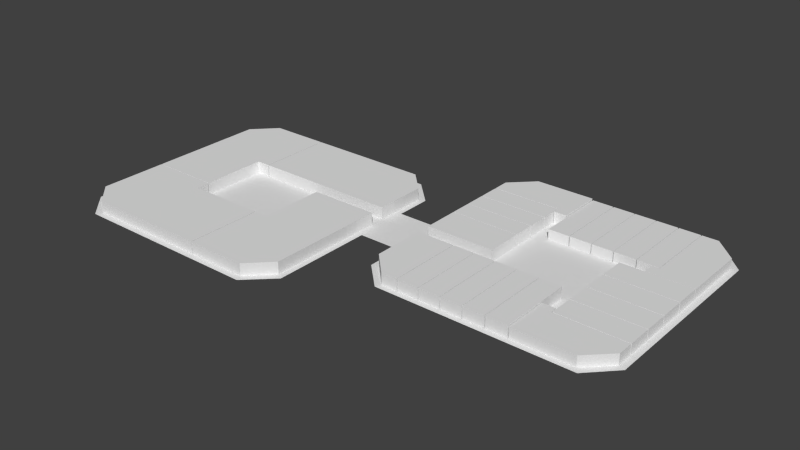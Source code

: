 # Source: block3_1.blend  (saved by Blender 2.75.0; exported with 4.5.12 LTS)
import bpy
from mathutils import Matrix  # noqa: F401  (used for matrix-valued properties, if any)

bpy.ops.wm.read_factory_settings(use_empty=True)
scene = bpy.context.scene
scene.name = 'Scene'

# ---- collections
col_collection_1 = bpy.data.collections.new('Collection 1'); scene.collection.children.link(col_collection_1)

# ---- world
world_world = bpy.data.worlds.new('World'); scene.world = world_world
world_world.color = (0.05088, 0.05088, 0.05088)
world_world.use_sun_shadow = False
world_world.sun_shadow_jitter_overblur = 0.0
world_world.cycles.sampling_method = 'MANUAL'
world_world.cycles.sample_map_resolution = 256

# ---- meshes
me_plane_026 = bpy.data.meshes.new('Plane.026')
me_plane_026.from_pydata([(-4.563, -6.866, 0.0), (1.189, -6.866, 0.0), (-4.563, 1.088, 0.0), (1.189, 1.088, 0.0), (-1.24, -10.26, 0.0), (1.189, -10.26, 0.0), (1.344, -6.866, 0.0), (1.344, 1.088, 0.0), (1.344, -10.26, 0.0), (4.511, -6.866, 0.0), (4.511, 1.088, 0.0), (4.511, -10.26, 0.0), (4.647, -6.866, 0.0), (4.647, 1.088, 0.0), (4.647, -10.26, 0.0), (7.79, -6.866, 0.0), (7.79, 1.088, 0.0), (7.79, -10.26, 0.0), (7.944, -6.866, 0.0), (7.944, 1.088, 0.0), (7.944, -10.26, 0.0), (11.11, -6.866, 0.0), (11.11, 1.088, 0.0), (11.11, -10.26, 0.0), (11.24, -6.866, 0.0), (11.24, 1.088, 0.0), (11.24, -10.26, 0.0), (14.36, -6.866, 0.0), (14.36, 1.088, 0.0), (14.36, -10.26, 0.0), (14.54, -6.866, 0.0), (14.54, 1.088, 0.0), (14.54, -10.26, 0.0), (17.71, -6.866, 0.0), (17.71, 1.088, 0.0), (17.71, -10.26, 0.0), (-4.563, -6.866, 1.77), (1.189, -6.866, 1.77), (-4.563, 1.088, 1.77), (1.189, 1.088, 1.77), (-1.24, -10.26, 1.77), (1.189, -10.26, 1.77), (1.344, -6.866, 1.77), (1.344, 1.088, 1.77), (1.344, -10.26, 1.77), (4.511, -6.866, 1.77), (4.511, 1.088, 1.77), (4.511, -10.26, 1.77), (4.647, -6.866, 1.77), (4.647, 1.088, 1.77), (4.647, -10.26, 1.77), (7.79, -6.866, 1.77), (7.79, 1.088, 1.77), (7.79, -10.26, 1.77), (7.944, -6.866, 1.77), (7.944, 1.088, 1.77), (7.944, -10.26, 1.77), (11.11, -6.866, 1.77), (11.11, 1.088, 1.77), (11.11, -10.26, 1.77), (11.24, -6.866, 1.77), (11.24, 1.088, 1.77), (11.24, -10.26, 1.77), (14.36, -6.866, 1.77), (14.36, 1.088, 1.77), (14.36, -10.26, 1.77), (14.54, -6.866, 1.77), (14.54, 1.088, 1.77), (14.54, -10.26, 1.77), (17.71, -6.866, 1.77), (17.71, 1.088, 1.77), (17.71, -10.26, 1.77)], [], [(0, 2, 3, 1), (1, 5, 4, 0), (37, 36, 40, 41), (36, 37, 39, 38), (6, 9, 11, 8), (7, 10, 9, 6), (42, 44, 47, 45), (43, 42, 45, 46), (12, 15, 17, 14), (13, 16, 15, 12), (49, 48, 51, 52), (48, 50, 53, 51), (18, 21, 23, 20), (19, 22, 21, 18), (54, 56, 59, 57), (55, 54, 57, 58), (24, 27, 29, 26), (25, 28, 27, 24), (60, 62, 65, 63), (61, 60, 63, 64), (30, 33, 35, 32), (31, 34, 33, 30), (66, 68, 71, 69), (67, 66, 69, 70), (4, 5, 41, 40), (12, 14, 50, 48), (0, 4, 40, 36), (21, 22, 58, 57), (28, 25, 61, 64), (5, 1, 37, 41), (23, 21, 57, 59), (31, 30, 66, 67), (7, 6, 42, 43), (20, 23, 59, 56), (30, 32, 68, 66), (6, 8, 44, 42), (15, 16, 52, 51), (22, 19, 55, 58), (17, 15, 51, 53), (25, 24, 60, 61), (14, 17, 53, 50), (24, 26, 62, 60), (33, 34, 70, 69), (9, 10, 46, 45), (16, 13, 49, 52), (35, 33, 69, 71), (11, 9, 45, 47), (2, 0, 36, 38), (19, 18, 54, 55), (32, 35, 71, 68), (8, 11, 47, 44), (18, 20, 56, 54), (27, 28, 64, 63), (1, 3, 39, 37), (34, 31, 67, 70), (10, 7, 43, 46), (29, 27, 63, 65), (3, 2, 38, 39), (13, 12, 48, 49), (26, 29, 65, 62)])
me_plane_026.use_remesh_preserve_volume = False
me_plane_026.use_remesh_preserve_attributes = False
me_plane_026.use_mirror_vertex_groups = False
me_plane_026.update()
me_plane_027 = bpy.data.meshes.new('Plane.027')
me_plane_027.from_pydata([(-1.0, -0.1105, 0.0), (0.8597, -0.1105, 0.0), (-1.0, 1.0, 0.0), (0.8597, 1.0, 0.0), (-1.0, -5.866, 0.0), (0.8597, -5.866, 0.0), (8.011, -0.1105, 0.0), (8.011, -5.866, 0.0), (11.38, -0.1105, 0.0), (11.38, -2.523, 0.0), (1.007, 0.05625, 4.545e-06), (11.39, 0.05625, 4.545e-06), (1.007, 3.713, 4.545e-06), (11.39, 3.713, 4.545e-06), (1.007, 3.848, 4.545e-06), (11.39, 3.848, 4.545e-06), (1.007, 7.492, 4.545e-06), (11.39, 7.492, 4.545e-06), (1.007, 7.635, 4.545e-06), (11.39, 7.635, 4.545e-06), (1.007, 11.42, 4.545e-06), (11.39, 11.42, 4.545e-06), (1.007, 11.56, 4.545e-06), (11.39, 11.56, 4.545e-06), (1.007, 15.4, 4.545e-06), (11.39, 15.4, 4.545e-06), (-1.0, -0.1105, 1.596), (0.8597, -0.1105, 1.596), (-1.0, 1.0, 1.596), (0.8597, 1.0, 1.596), (-1.0, -5.866, 1.596), (0.8597, -5.866, 1.596), (8.011, -0.1105, 1.596), (8.011, -5.866, 1.596), (11.38, -0.1105, 1.596), (11.38, -2.523, 1.596), (1.007, 0.05625, 1.596), (11.39, 0.05625, 1.596), (1.007, 3.713, 1.596), (11.39, 3.713, 1.596), (1.007, 3.848, 1.596), (11.39, 3.848, 1.596), (1.007, 7.492, 1.596), (11.39, 7.492, 1.596), (1.007, 7.635, 1.596), (11.39, 7.635, 1.596), (1.007, 11.42, 1.596), (11.39, 11.42, 1.596), (1.007, 11.56, 1.596), (11.39, 11.56, 1.596), (1.007, 15.4, 1.596), (11.39, 15.4, 1.596)], [], [(0, 2, 3, 1), (1, 5, 4, 0), (1, 6, 7, 5), (6, 8, 9, 7), (10, 12, 13, 11), (27, 31, 33, 32), (14, 16, 17, 15), (27, 26, 30, 31), (18, 20, 21, 19), (26, 27, 29, 28), (22, 24, 25, 23), (32, 33, 35, 34), (36, 37, 39, 38), (40, 41, 43, 42), (44, 45, 47, 46), (48, 49, 51, 50), (14, 15, 41, 40), (25, 24, 50, 51), (9, 8, 34, 35), (3, 2, 28, 29), (23, 25, 51, 49), (7, 9, 35, 33), (21, 20, 46, 47), (4, 5, 31, 30), (24, 22, 48, 50), (8, 6, 32, 34), (19, 21, 47, 45), (0, 4, 30, 26), (17, 16, 42, 43), (12, 10, 36, 38), (20, 18, 44, 46), (15, 17, 43, 41), (10, 11, 37, 36), (22, 23, 49, 48), (16, 14, 40, 42), (2, 0, 26, 28), (11, 13, 39, 37), (5, 7, 33, 31), (18, 19, 45, 44), (13, 12, 38, 39), (6, 1, 27, 32), (1, 3, 29, 27)])
me_plane_027.use_remesh_preserve_volume = False
me_plane_027.use_remesh_preserve_attributes = False
me_plane_027.use_mirror_vertex_groups = False
me_plane_027.update()
me_plane_028 = bpy.data.meshes.new('Plane.028')
me_plane_028.from_pydata([(-1.0, -0.8384, 0.0), (0.1181, -0.8384, 0.0), (-1.0, 1.0, 0.0), (0.1181, 1.0, 0.0), (5.88, -0.8384, 0.0), (5.88, 1.0, 0.0), (5.88, 9.141, 0.0), (0.1181, 9.141, 0.0), (2.519, 12.52, 0.0), (0.1181, 12.52, 0.0), (-3.175, 1.161, -1.998e-06), (-0.0268, 1.161, -1.998e-06), (-3.175, 12.54, -1.998e-06), (-0.0268, 12.54, -1.998e-06), (-3.335, 1.161, -1.998e-06), (-3.335, 12.54, -1.998e-06), (-6.505, 1.161, -1.998e-06), (-6.505, 12.54, -1.998e-06), (-6.641, 1.161, -1.998e-06), (-6.641, 12.54, -1.998e-06), (-9.764, 1.161, -1.998e-06), (-9.764, 12.54, -1.998e-06), (-9.898, 1.161, -1.998e-06), (-9.898, 12.54, -1.998e-06), (-13.07, 1.161, -1.998e-06), (-13.07, 12.54, -1.998e-06), (-13.23, 1.161, -1.998e-06), (-13.23, 12.54, -1.998e-06), (-16.38, 1.161, -1.998e-06), (-16.38, 12.54, -1.998e-06), (-1.0, -0.8384, 1.515), (0.1181, -0.8384, 1.515), (-1.0, 1.0, 1.515), (0.1181, 1.0, 1.515), (5.88, -0.8384, 1.515), (5.88, 1.0, 1.515), (5.88, 9.141, 1.515), (0.1181, 9.141, 1.515), (2.519, 12.52, 1.515), (0.1181, 12.52, 1.515), (-3.175, 1.161, 1.515), (-0.0268, 1.161, 1.515), (-3.175, 12.54, 1.515), (-0.0268, 12.54, 1.515), (-3.335, 1.161, 1.515), (-3.335, 12.54, 1.515), (-6.505, 1.161, 1.515), (-6.505, 12.54, 1.515), (-6.641, 1.161, 1.515), (-6.641, 12.54, 1.515), (-9.764, 1.161, 1.515), (-9.764, 12.54, 1.515), (-9.898, 1.161, 1.515), (-9.898, 12.54, 1.515), (-13.07, 1.161, 1.515), (-13.07, 12.54, 1.515), (-13.23, 1.161, 1.515), (-13.23, 12.54, 1.515), (-16.38, 1.161, 1.515), (-16.38, 12.54, 1.515)], [], [(0, 2, 3, 1), (3, 5, 4, 1), (3, 7, 6, 5), (7, 9, 8, 6), (10, 12, 13, 11), (30, 31, 33, 32), (14, 16, 17, 15), (33, 31, 34, 35), (18, 20, 21, 19), (33, 35, 36, 37), (22, 24, 25, 23), (37, 36, 38, 39), (26, 28, 29, 27), (40, 41, 43, 42), (44, 45, 47, 46), (48, 49, 51, 50), (52, 53, 55, 54), (56, 57, 59, 58), (13, 12, 42, 43), (3, 2, 32, 33), (14, 15, 45, 44), (4, 5, 35, 34), (1, 4, 34, 31), (25, 24, 54, 55), (23, 25, 55, 53), (17, 16, 46, 47), (7, 3, 33, 37), (24, 22, 52, 54), (15, 17, 47, 45), (5, 6, 36, 35), (26, 27, 57, 56), (16, 14, 44, 46), (18, 19, 49, 48), (8, 9, 39, 38), (6, 8, 38, 36), (29, 28, 58, 59), (9, 7, 37, 39), (27, 29, 59, 57), (21, 20, 50, 51), (12, 10, 40, 42), (28, 26, 56, 58), (2, 0, 30, 32), (19, 21, 51, 49), (10, 11, 41, 40), (0, 1, 31, 30), (20, 18, 48, 50), (11, 13, 43, 41), (22, 23, 53, 52)])
me_plane_028.use_remesh_preserve_volume = False
me_plane_028.use_remesh_preserve_attributes = False
me_plane_028.use_mirror_vertex_groups = False
me_plane_028.update()
me_plane_029 = bpy.data.meshes.new('Plane.029')
me_plane_029.from_pydata([(0.3904, -1.567, 0.0), (2.243, -1.567, 0.0), (0.3904, -0.4437, 0.0), (2.243, -0.4437, 0.0), (0.3904, 5.311, 0.0), (2.243, 5.311, 0.0), (-6.726, -0.4437, 0.0), (-6.726, 5.311, 0.0), (-10.13, -0.4437, 0.0), (-10.13, 1.927, 0.0), (-10.13, -3.763, 3.843e-05), (0.2877, -3.763, 3.843e-05), (-10.13, -0.6305, 3.843e-05), (0.2877, -0.6305, 3.843e-05), (-10.13, -3.92, 3.843e-05), (0.2877, -3.92, 3.843e-05), (-10.13, -7.081, 3.843e-05), (0.2877, -7.081, 3.843e-05), (-10.13, -7.219, 3.843e-05), (0.2877, -7.219, 3.843e-05), (-10.13, -10.36, 3.843e-05), (0.2877, -10.36, 3.843e-05), (-10.13, -10.49, 3.843e-05), (0.2877, -10.49, 3.843e-05), (-10.13, -15.99, 3.843e-05), (0.2877, -15.99, 3.843e-05), (0.3904, -1.567, 1.75), (2.243, -1.567, 1.75), (0.3904, -0.4437, 1.75), (2.243, -0.4437, 1.75), (0.3904, 5.311, 1.75), (2.243, 5.311, 1.75), (-6.726, -0.4437, 1.75), (-6.726, 5.311, 1.75), (-10.13, -0.4437, 1.75), (-10.13, 1.927, 1.75), (-10.13, -3.763, 1.75), (0.2877, -3.763, 1.75), (-10.13, -0.6305, 1.75), (0.2877, -0.6305, 1.75), (-10.13, -3.92, 1.75), (0.2877, -3.92, 1.75), (-10.13, -7.081, 1.75), (0.2877, -7.081, 1.75), (-10.13, -7.219, 1.75), (0.2877, -7.219, 1.75), (-10.13, -10.36, 1.75), (0.2877, -10.36, 1.75), (-10.13, -10.49, 1.75), (0.2877, -10.49, 1.75), (-10.13, -15.99, 1.75), (0.2877, -15.99, 1.75)], [], [(0, 2, 3, 1), (2, 4, 5, 3), (2, 6, 7, 4), (6, 8, 9, 7), (10, 12, 13, 11), (26, 27, 29, 28), (15, 17, 16, 14), (28, 29, 31, 30), (19, 21, 20, 18), (28, 30, 33, 32), (23, 25, 24, 22), (32, 33, 35, 34), (36, 37, 39, 38), (41, 40, 42, 43), (45, 44, 46, 47), (49, 48, 50, 51), (7, 9, 35, 33), (20, 21, 47, 46), (5, 4, 30, 31), (25, 23, 49, 51), (8, 6, 32, 34), (18, 20, 46, 44), (3, 5, 31, 29), (16, 17, 43, 42), (12, 10, 36, 38), (21, 19, 45, 47), (14, 16, 42, 40), (10, 11, 37, 36), (23, 22, 48, 49), (17, 15, 41, 43), (2, 0, 26, 28), (11, 13, 39, 37), (4, 7, 33, 30), (19, 18, 44, 45), (0, 1, 27, 26), (13, 12, 38, 39), (6, 2, 28, 32), (1, 3, 29, 27), (15, 14, 40, 41), (24, 25, 51, 50), (9, 8, 34, 35), (22, 24, 50, 48)])
me_plane_029.use_remesh_preserve_volume = False
me_plane_029.use_remesh_preserve_attributes = False
me_plane_029.use_mirror_vertex_groups = False
me_plane_029.update()
me_plane_030 = bpy.data.meshes.new('Plane.030')
me_plane_030.from_pydata([(-1.0, -8.91, 0.0), (9.353, -8.91, 0.0), (-1.0, 1.0, 0.0), (9.353, 1.0, 0.0), (-1.0, -16.87, 0.0), (9.353, -16.87, 0.0), (-1.0, -20.25, 0.0), (5.964, -20.25, 0.0), (-3.01, -8.91, 0.0), (-3.01, -16.87, 0.0), (-3.01, -20.25, 0.0), (-3.173, -8.91, 0.0), (-3.173, -16.87, 0.0), (-3.173, -20.25, 0.0), (-15.04, -8.91, 0.0), (-15.04, -16.87, 0.0), (-15.04, -20.25, 0.0), (-22.0, -8.91, 0.0), (-22.0, -16.87, 0.0), (-22.0, -20.25, 0.0), (-25.42, -8.91, 0.0), (-25.42, -13.64, 0.0), (-25.42, -17.02, 0.0), (-15.04, -6.884, 0.0), (-22.0, -6.884, 0.0), (-25.42, -6.884, 0.0), (-15.04, -6.746, 0.0), (-22.0, -6.746, 0.0), (-25.42, -6.746, 0.0), (-15.04, 3.123, 0.0), (-22.0, 3.123, 0.0), (-25.42, 3.123, 0.0), (-15.04, 11.06, 0.0), (-22.0, 11.06, 0.0), (-25.42, 11.06, 0.0), (-15.04, 14.53, 0.0), (-18.61, 14.53, 0.0), (-22.03, 14.53, 0.0), (-13.01, 3.123, 0.0), (-13.01, 11.06, 0.0), (-13.01, 14.53, 0.0), (-12.87, 3.123, 0.0), (-12.87, 11.06, 0.0), (-12.87, 14.53, 0.0), (5.988, 3.123, 0.0), (5.988, 11.06, 0.0), (5.988, 14.53, 0.0), (9.324, 3.123, 0.0), (9.324, 7.662, 0.0), (9.324, 11.13, 0.0), (-1.0, -8.91, 1.835), (9.353, -8.91, 1.835), (-1.0, 1.0, 1.835), (9.353, 1.0, 1.835), (-1.0, -16.87, 1.835), (9.353, -16.87, 1.835), (-1.0, -20.25, 1.835), (5.964, -20.25, 1.835), (-3.01, -8.91, 1.835), (-3.01, -16.87, 1.835), (-3.01, -20.25, 1.835), (-3.173, -8.91, 1.835), (-3.173, -16.87, 1.835), (-3.173, -20.25, 1.835), (-15.04, -8.91, 1.835), (-15.04, -16.87, 1.835), (-15.04, -20.25, 1.835), (-22.0, -8.91, 1.835), (-22.0, -16.87, 1.835), (-22.0, -20.25, 1.835), (-25.42, -8.91, 1.835), (-25.42, -13.64, 1.835), (-25.42, -17.02, 1.835), (-15.04, -6.884, 1.835), (-22.0, -6.884, 1.835), (-25.42, -6.884, 1.835), (-15.04, -6.746, 1.835), (-22.0, -6.746, 1.835), (-25.42, -6.746, 1.835), (-15.04, 3.123, 1.835), (-22.0, 3.123, 1.835), (-25.42, 3.123, 1.835), (-15.04, 11.06, 1.835), (-22.0, 11.06, 1.835), (-25.42, 11.06, 1.835), (-15.04, 14.53, 1.835), (-18.61, 14.53, 1.835), (-22.03, 14.53, 1.835), (-13.01, 3.123, 1.835), (-13.01, 11.06, 1.835), (-13.01, 14.53, 1.835), (-12.87, 3.123, 1.835), (-12.87, 11.06, 1.835), (-12.87, 14.53, 1.835), (5.988, 3.123, 1.835), (5.988, 11.06, 1.835), (5.988, 14.53, 1.835), (9.324, 3.123, 1.835), (9.324, 7.662, 1.835), (9.324, 11.13, 1.835)], [], [(0, 2, 3, 1), (1, 5, 4, 0), (5, 7, 6, 4), (6, 10, 9, 4), (4, 9, 8, 0), (50, 51, 53, 52), (36, 33, 34, 37), (13, 16, 15, 12), (12, 15, 14, 11), (16, 19, 18, 15), (15, 18, 17, 14), (19, 22, 21, 18), (18, 21, 20, 17), (20, 25, 24, 17), (17, 24, 23, 14), (51, 50, 54, 55), (56, 54, 59, 60), (28, 31, 30, 27), (27, 30, 29, 26), (31, 34, 33, 30), (30, 33, 32, 29), (55, 54, 56, 57), (33, 36, 35, 32), (35, 40, 39, 32), (32, 39, 38, 29), (86, 87, 84, 83), (54, 50, 58, 59), (43, 46, 45, 42), (42, 45, 44, 41), (46, 49, 48, 45), (45, 48, 47, 44), (63, 62, 65, 66), (62, 61, 64, 65), (66, 65, 68, 69), (65, 64, 67, 68), (69, 68, 71, 72), (68, 67, 70, 71), (70, 67, 74, 75), (67, 64, 73, 74), (78, 77, 80, 81), (77, 76, 79, 80), (81, 80, 83, 84), (80, 79, 82, 83), (83, 82, 85, 86), (85, 82, 89, 90), (82, 79, 88, 89), (93, 92, 95, 96), (92, 91, 94, 95), (96, 95, 98, 99), (95, 94, 97, 98), (24, 25, 75, 74), (40, 35, 85, 90), (16, 13, 63, 66), (8, 9, 59, 58), (29, 38, 88, 79), (11, 14, 64, 61), (49, 46, 96, 99), (9, 10, 60, 59), (25, 20, 70, 75), (42, 41, 91, 92), (44, 47, 97, 94), (14, 23, 73, 64), (43, 42, 92, 93), (34, 31, 81, 84), (10, 6, 56, 60), (27, 26, 76, 77), (2, 0, 50, 52), (0, 8, 58, 50), (28, 27, 77, 78), (19, 16, 66, 69), (35, 36, 86, 85), (12, 11, 61, 62), (1, 3, 53, 51), (13, 12, 62, 63), (3, 2, 52, 53), (20, 21, 71, 70), (21, 22, 72, 71), (37, 34, 84, 87), (36, 37, 87, 86), (46, 43, 93, 96), (5, 1, 51, 55), (22, 19, 69, 72), (38, 39, 89, 88), (41, 44, 94, 91), (6, 7, 57, 56), (39, 40, 90, 89), (31, 28, 78, 81), (47, 48, 98, 97), (23, 24, 74, 73), (26, 29, 79, 76), (48, 49, 99, 98), (7, 5, 55, 57)])
me_plane_030.use_remesh_preserve_volume = False
me_plane_030.use_remesh_preserve_attributes = False
me_plane_030.use_mirror_vertex_groups = False
me_plane_030.update()
me_plane_040 = bpy.data.meshes.new('Plane.040')
me_plane_040.from_pydata([(-18.37, -0.318, 0.0), (10.47, -0.318, 0.0), (-18.37, 36.4, 0.0), (10.47, 36.4, 0.0), (14.44, 3.479, 0.0), (14.44, 32.45, 0.0), (-22.28, 3.577, 0.0), (-22.28, 32.62, 0.0), (14.44, 18.73, 0.0), (14.44, 27.03, 0.0), (20.85, 18.73, 0.0), (20.85, 27.03, 0.0), (57.58, 18.73, 0.0), (57.58, 27.03, 0.0), (20.85, 13.34, 0.0), (57.58, 13.34, 0.0), (24.78, 9.495, 0.0), (53.88, 9.495, 0.0), (20.85, 42.14, 0.0), (57.58, 42.14, 0.0), (24.58, 46.17, 0.0), (53.75, 46.17, 0.0)], [], [(0, 1, 3, 2), (3, 1, 4, 8, 9, 5), (0, 2, 7, 6), (9, 8, 10, 11), (11, 10, 12, 13), (12, 10, 14, 15), (15, 14, 16, 17), (11, 13, 19, 18), (18, 19, 21, 20)])
me_plane_040.use_remesh_preserve_volume = False
me_plane_040.use_remesh_preserve_attributes = False
me_plane_040.use_mirror_vertex_groups = False
me_plane_040.update()

# ---- objects
ob_plane_019 = bpy.data.objects.new('Plane.019', me_plane_026)
ob_plane_020 = bpy.data.objects.new('Plane.020', me_plane_027)
ob_plane_021 = bpy.data.objects.new('Plane.021', me_plane_028)
ob_plane_022 = bpy.data.objects.new('Plane.022', me_plane_029)
ob_plane_023 = bpy.data.objects.new('Plane.023', me_plane_030)
ob_block3_3ground = bpy.data.objects.new('block3_3Ground', me_plane_040)

# ---- transforms, parenting, visibility, modifiers, constraints
ob_plane_019.location = (8.618, -2.21, 2.481e-06)
ob_plane_019.lineart.crease_threshold = 0.0
ob_plane_020.location = (27.47, -6.609, 5.555e-07)
ob_plane_020.lineart.crease_threshold = 0.0
ob_plane_021.location = (32.96, 9.786, 7.015e-06)
ob_plane_021.lineart.crease_threshold = 0.0
ob_plane_022.location = (14.18, 17.0, -2.074e-06)
ob_plane_022.lineart.crease_threshold = 0.0
ob_plane_023.location = (-13.6, -1.907, 6.057e-05)
ob_plane_023.lineart.crease_threshold = 0.0
ob_block3_3ground.location = (-17.76, -22.82, 1.411e-05)
ob_block3_3ground.lineart.crease_threshold = 0.0

# ---- collection membership
col_collection_1.objects.link(ob_plane_019)
col_collection_1.objects.link(ob_plane_020)
col_collection_1.objects.link(ob_plane_021)
col_collection_1.objects.link(ob_plane_022)
col_collection_1.objects.link(ob_plane_023)
col_collection_1.objects.link(ob_block3_3ground)

# ---- scene / render settings (as saved in the file)
scene.frame_start = 1; scene.frame_end = 250; scene.frame_set(1)
scene.render.engine = 'BLENDER_EEVEE_NEXT'
scene.render.resolution_percentage = 50
scene.render.dither_intensity = 0.0
scene.cycles.use_denoising = False
scene.cycles.samples = 10
scene.cycles.sampling_pattern = 'TABULATED_SOBOL'
scene.cycles.light_sampling_threshold = 0.0
scene.cycles.use_adaptive_sampling = False
scene.cycles.use_light_tree = False
scene.cycles.blur_glossy = 0.0
scene.cycles.pixel_filter_type = 'GAUSSIAN'
scene.cycles.sample_clamp_indirect = 0.0
scene.view_settings.view_transform = 'Standard'
bpy.context.view_layer.update()

# ---- added for rendering (the .blend has no active camera and no usable light): camera, sun
cam_auto = bpy.data.cameras.new('AutoCamera')
cam_auto.lens = 50.0
cam_auto.sensor_width = 36.0
cam_auto.clip_end = 1500.79
ob_auto_camera = bpy.data.objects.new('AutoCamera', cam_auto)
scene.collection.objects.link(ob_auto_camera)
ob_auto_camera.location = (85.4088, -102.511, 69.3297)
ob_auto_camera.rotation_euler = (1.09748, -7.21219e-08, 0.694738)
scene.camera = ob_auto_camera
light_auto_sun = bpy.data.lights.new('AutoSun', 'SUN')
light_auto_sun.energy = 3.0
light_auto_sun.angle = 0.0523599
ob_auto_sun = bpy.data.objects.new('AutoSun', light_auto_sun)
scene.collection.objects.link(ob_auto_sun)
ob_auto_sun.rotation_euler = (0.872665, 0.174533, 0.523599)
bpy.context.view_layer.update()
